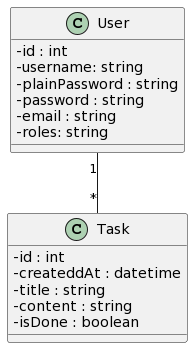

The diagram above was rendered by PlantUML. Its source (embedded in the PNG):
@startuml
skinparam classAttributeIconSize 0
User "1" -- "*" Task

class User {
-id : int
-username: string
-plainPassword : string
-password : string
-email : string
-roles: string
}

class Task {
-id : int
-createddAt : datetime
-title : string
-content : string
-isDone : boolean
}
@enduml